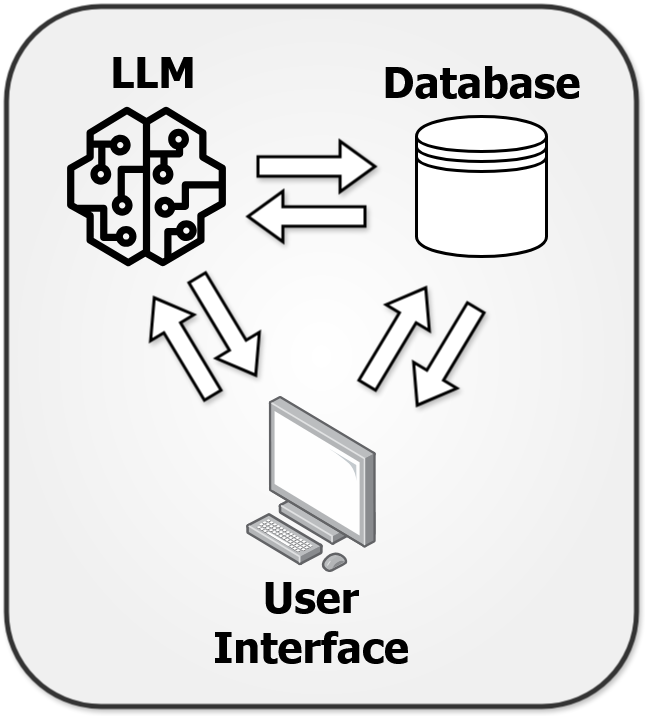

The diagram above was exported from draw.io. Its source (the exported page's mxGraphModel, read from the mxfile embedded in the PNG):
<mxGraphModel dx="4412" dy="-403" grid="1" gridSize="10" guides="1" tooltips="1" connect="1" arrows="1" fold="1" page="1" pageScale="1" pageWidth="827" pageHeight="1169" math="0" shadow="0">
  <root>
    <mxCell id="0" />
    <mxCell id="1" parent="0" />
    <mxCell id="rFk-U9p91GxbsVsIfGvS-176" value="" style="rounded=1;whiteSpace=wrap;html=1;fillColor=default;strokeWidth=5;shadow=1;strokeColor=#333333;gradientColor=#F0F0F0;gradientDirection=radial;" parent="1" vertex="1">
      <mxGeometry x="-560" y="2510" width="630" height="700" as="geometry" />
    </mxCell>
    <mxCell id="rFk-U9p91GxbsVsIfGvS-181" value="" style="shape=datastore;whiteSpace=wrap;html=1;fillColor=#FFFFFF;strokeWidth=3;shadow=0;fontColor=#333333;strokeColor=#000000;" parent="1" vertex="1">
      <mxGeometry x="-150" y="2620" width="130" height="140" as="geometry" />
    </mxCell>
    <mxCell id="rFk-U9p91GxbsVsIfGvS-185" value="" style="sketch=0;outlineConnect=0;fontColor=#232F3E;gradientColor=none;fillColor=#000000;strokeColor=none;dashed=0;verticalLabelPosition=bottom;verticalAlign=top;align=center;html=1;fontSize=12;fontStyle=0;aspect=fixed;pointerEvents=1;shape=mxgraph.aws4.sagemaker_model;shadow=0;" parent="1" vertex="1">
      <mxGeometry x="-500" y="2610" width="160" height="160" as="geometry" />
    </mxCell>
    <mxCell id="rFk-U9p91GxbsVsIfGvS-183" value="" style="shape=flexArrow;endArrow=classic;html=1;rounded=0;endWidth=27.981591058514134;endSize=10.630769230769232;width=17.435897435897438;shadow=1;fillColor=default;strokeWidth=3;" parent="1" edge="1">
      <mxGeometry width="50" height="50" relative="1" as="geometry">
        <mxPoint x="-310" y="2670" as="sourcePoint" />
        <mxPoint x="-190" y="2670" as="targetPoint" />
      </mxGeometry>
    </mxCell>
    <mxCell id="lrWixn03F55Z3Pa85liO-2" value="&lt;b&gt;&lt;font style=&quot;font-size: 42px;&quot; face=&quot;Tahoma&quot;&gt;Database&lt;/font&gt;&lt;/b&gt;" style="text;html=1;align=center;verticalAlign=middle;whiteSpace=wrap;rounded=0;" vertex="1" parent="1">
      <mxGeometry x="-213.5" y="2540" width="257" height="90" as="geometry" />
    </mxCell>
    <mxCell id="lrWixn03F55Z3Pa85liO-4" value="" style="shape=flexArrow;endArrow=classic;html=1;rounded=0;endWidth=27.981591058514134;endSize=10.630769230769232;width=17.435897435897438;shadow=1;fillColor=default;strokeWidth=3;" edge="1" parent="1">
      <mxGeometry width="50" height="50" relative="1" as="geometry">
        <mxPoint x="-200" y="2720" as="sourcePoint" />
        <mxPoint x="-320" y="2720" as="targetPoint" />
      </mxGeometry>
    </mxCell>
    <mxCell id="lrWixn03F55Z3Pa85liO-5" value="&lt;b&gt;&lt;font style=&quot;font-size: 42px;&quot; face=&quot;Tahoma&quot;&gt;LLM&lt;/font&gt;&lt;/b&gt;" style="text;html=1;align=center;verticalAlign=middle;whiteSpace=wrap;rounded=0;" vertex="1" parent="1">
      <mxGeometry x="-493" y="2560" width="160" height="30" as="geometry" />
    </mxCell>
    <mxCell id="lrWixn03F55Z3Pa85liO-12" value="" style="image;points=[];aspect=fixed;html=1;align=center;shadow=0;dashed=0;image=img/lib/allied_telesis/computer_and_terminals/Personal_Computer.svg;" vertex="1" parent="1">
      <mxGeometry x="-320" y="2900" width="130" height="176.19" as="geometry" />
    </mxCell>
    <mxCell id="lrWixn03F55Z3Pa85liO-16" value="&lt;b&gt;&lt;font style=&quot;font-size: 42px;&quot; face=&quot;Tahoma&quot;&gt;User Interface&lt;br&gt;&lt;/font&gt;&lt;/b&gt;" style="text;html=1;align=center;verticalAlign=middle;whiteSpace=wrap;rounded=0;" vertex="1" parent="1">
      <mxGeometry x="-390" y="3070" width="270" height="110" as="geometry" />
    </mxCell>
    <mxCell id="lrWixn03F55Z3Pa85liO-17" value="" style="shape=flexArrow;endArrow=classic;html=1;rounded=0;endWidth=27.981591058514134;endSize=10.630769230769232;width=17.435897435897438;shadow=1;fillColor=default;strokeWidth=3;" edge="1" parent="1">
      <mxGeometry width="50" height="50" relative="1" as="geometry">
        <mxPoint x="-353" y="2900" as="sourcePoint" />
        <mxPoint x="-413" y="2800" as="targetPoint" />
      </mxGeometry>
    </mxCell>
    <mxCell id="lrWixn03F55Z3Pa85liO-18" value="" style="shape=flexArrow;endArrow=classic;html=1;rounded=0;endWidth=27.981591058514134;endSize=10.630769230769232;width=17.435897435897438;shadow=1;fillColor=default;strokeWidth=3;" edge="1" parent="1">
      <mxGeometry width="50" height="50" relative="1" as="geometry">
        <mxPoint x="-370" y="2780" as="sourcePoint" />
        <mxPoint x="-310" y="2880" as="targetPoint" />
      </mxGeometry>
    </mxCell>
    <mxCell id="lrWixn03F55Z3Pa85liO-19" value="" style="shape=flexArrow;endArrow=classic;html=1;rounded=0;endWidth=27.981591058514134;endSize=10.630769230769232;width=17.435897435897438;shadow=1;fillColor=default;strokeWidth=3;" edge="1" parent="1">
      <mxGeometry width="50" height="50" relative="1" as="geometry">
        <mxPoint x="-200" y="2890" as="sourcePoint" />
        <mxPoint x="-140" y="2790" as="targetPoint" />
      </mxGeometry>
    </mxCell>
    <mxCell id="lrWixn03F55Z3Pa85liO-20" value="" style="shape=flexArrow;endArrow=classic;html=1;rounded=0;endWidth=27.981591058514134;endSize=10.630769230769232;width=17.435897435897438;shadow=1;fillColor=default;strokeWidth=3;" edge="1" parent="1">
      <mxGeometry width="50" height="50" relative="1" as="geometry">
        <mxPoint x="-90" y="2810" as="sourcePoint" />
        <mxPoint x="-150" y="2910" as="targetPoint" />
      </mxGeometry>
    </mxCell>
  </root>
</mxGraphModel>